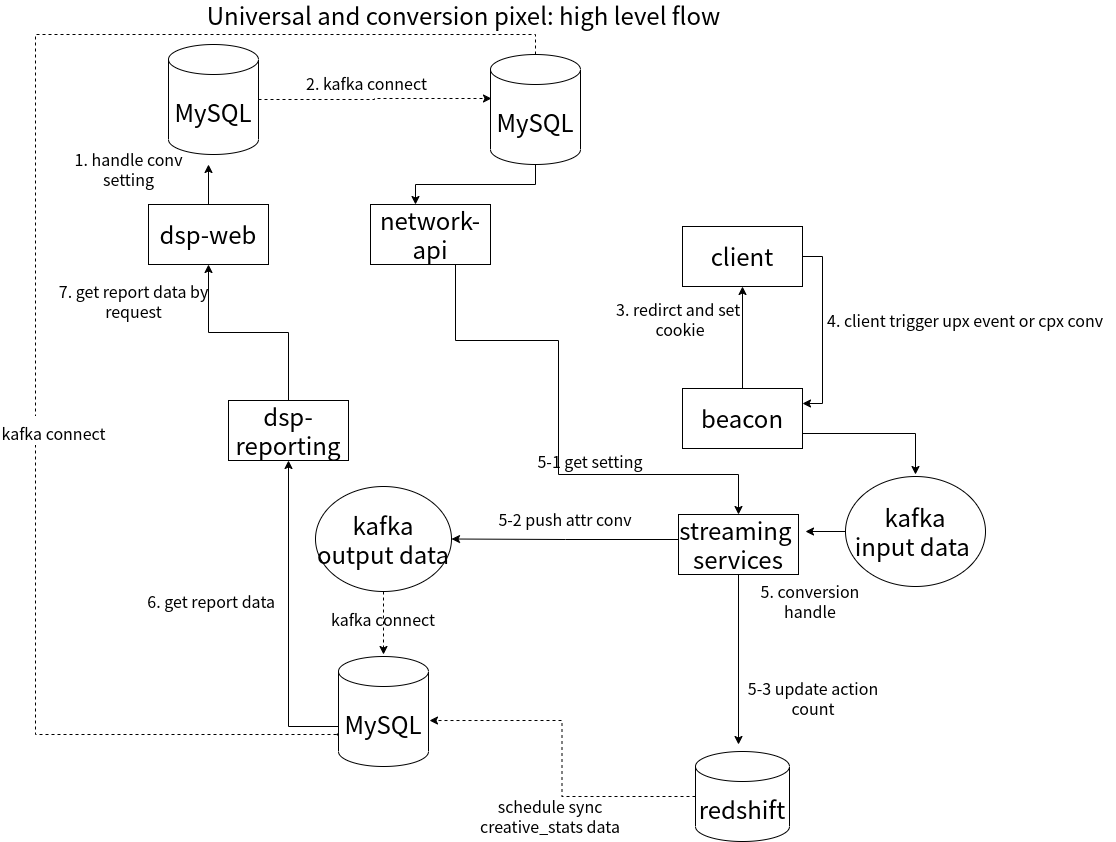

The diagram above was exported from draw.io. Its source (the exported page's mxGraphModel, read from the mxfile embedded in the PNG):
<mxGraphModel dx="1367" dy="714" grid="1" gridSize="10" guides="1" tooltips="1" connect="1" arrows="1" fold="1" page="1" pageScale="1" pageWidth="1169" pageHeight="827" math="0" shadow="0">
  <root>
    <mxCell id="8xvHWd2AcMcjt2Mz6vSl-0" />
    <mxCell id="8xvHWd2AcMcjt2Mz6vSl-1" parent="8xvHWd2AcMcjt2Mz6vSl-0" />
    <mxCell id="8xvHWd2AcMcjt2Mz6vSl-2" style="edgeStyle=orthogonalEdgeStyle;rounded=0;orthogonalLoop=1;jettySize=auto;html=1;exitX=0.5;exitY=0;exitDx=0;exitDy=0;" parent="8xvHWd2AcMcjt2Mz6vSl-1" source="8xvHWd2AcMcjt2Mz6vSl-3" edge="1">
      <mxGeometry relative="1" as="geometry">
        <mxPoint x="223" y="190" as="targetPoint" />
      </mxGeometry>
    </mxCell>
    <mxCell id="8xvHWd2AcMcjt2Mz6vSl-3" value="&lt;font style=&quot;font-size: 24px;&quot;&gt;dsp-web&lt;/font&gt;" style="rounded=0;whiteSpace=wrap;html=1;" parent="8xvHWd2AcMcjt2Mz6vSl-1" vertex="1">
      <mxGeometry x="163" y="230" width="120" height="60" as="geometry" />
    </mxCell>
    <mxCell id="8xvHWd2AcMcjt2Mz6vSl-4" style="edgeStyle=orthogonalEdgeStyle;rounded=0;orthogonalLoop=1;jettySize=auto;html=1;exitX=0.25;exitY=1;exitDx=0;exitDy=0;entryX=0.5;entryY=0;entryDx=0;entryDy=0;" parent="8xvHWd2AcMcjt2Mz6vSl-1" source="8xvHWd2AcMcjt2Mz6vSl-5" target="8xvHWd2AcMcjt2Mz6vSl-16" edge="1">
      <mxGeometry relative="1" as="geometry">
        <Array as="points">
          <mxPoint x="470" y="290" />
          <mxPoint x="470" y="366" />
          <mxPoint x="573" y="366" />
          <mxPoint x="573" y="500" />
          <mxPoint x="753" y="500" />
        </Array>
      </mxGeometry>
    </mxCell>
    <mxCell id="A69XrA4fHwFY4zJJyho9-0" style="edgeStyle=orthogonalEdgeStyle;rounded=0;orthogonalLoop=1;jettySize=auto;html=1;exitX=0.5;exitY=0;exitDx=0;exitDy=0;dashed=1;exitPerimeter=0;" parent="8xvHWd2AcMcjt2Mz6vSl-1" source="8xvHWd2AcMcjt2Mz6vSl-36" edge="1">
      <mxGeometry relative="1" as="geometry">
        <mxPoint x="350" y="760" as="targetPoint" />
        <Array as="points">
          <mxPoint x="550" y="60" />
          <mxPoint x="50" y="60" />
          <mxPoint x="50" y="760" />
          <mxPoint x="366" y="760" />
        </Array>
      </mxGeometry>
    </mxCell>
    <mxCell id="8xvHWd2AcMcjt2Mz6vSl-5" value="network-api" style="rounded=0;whiteSpace=wrap;html=1;fontSize=24;" parent="8xvHWd2AcMcjt2Mz6vSl-1" vertex="1">
      <mxGeometry x="385" y="230" width="120" height="60" as="geometry" />
    </mxCell>
    <mxCell id="8xvHWd2AcMcjt2Mz6vSl-6" style="edgeStyle=orthogonalEdgeStyle;rounded=0;orthogonalLoop=1;jettySize=auto;html=1;exitX=1;exitY=0.5;exitDx=0;exitDy=0;entryX=1;entryY=0.25;entryDx=0;entryDy=0;" parent="8xvHWd2AcMcjt2Mz6vSl-1" source="8xvHWd2AcMcjt2Mz6vSl-7" target="8xvHWd2AcMcjt2Mz6vSl-10" edge="1">
      <mxGeometry relative="1" as="geometry" />
    </mxCell>
    <mxCell id="8xvHWd2AcMcjt2Mz6vSl-7" value="client" style="rounded=0;whiteSpace=wrap;html=1;fontSize=24;" parent="8xvHWd2AcMcjt2Mz6vSl-1" vertex="1">
      <mxGeometry x="697" y="252" width="120" height="60" as="geometry" />
    </mxCell>
    <mxCell id="8xvHWd2AcMcjt2Mz6vSl-8" style="edgeStyle=orthogonalEdgeStyle;rounded=0;orthogonalLoop=1;jettySize=auto;html=1;exitX=1;exitY=0.75;exitDx=0;exitDy=0;" parent="8xvHWd2AcMcjt2Mz6vSl-1" source="8xvHWd2AcMcjt2Mz6vSl-10" edge="1">
      <mxGeometry relative="1" as="geometry">
        <mxPoint x="930" y="500" as="targetPoint" />
      </mxGeometry>
    </mxCell>
    <mxCell id="8xvHWd2AcMcjt2Mz6vSl-9" style="edgeStyle=orthogonalEdgeStyle;rounded=0;orthogonalLoop=1;jettySize=auto;html=1;exitX=0.5;exitY=0;exitDx=0;exitDy=0;entryX=0.5;entryY=1;entryDx=0;entryDy=0;" parent="8xvHWd2AcMcjt2Mz6vSl-1" source="8xvHWd2AcMcjt2Mz6vSl-10" target="8xvHWd2AcMcjt2Mz6vSl-7" edge="1">
      <mxGeometry relative="1" as="geometry" />
    </mxCell>
    <mxCell id="8xvHWd2AcMcjt2Mz6vSl-10" value="beacon" style="rounded=0;whiteSpace=wrap;html=1;fontSize=24;" parent="8xvHWd2AcMcjt2Mz6vSl-1" vertex="1">
      <mxGeometry x="697" y="414" width="120" height="60" as="geometry" />
    </mxCell>
    <mxCell id="8xvHWd2AcMcjt2Mz6vSl-11" style="edgeStyle=orthogonalEdgeStyle;rounded=0;orthogonalLoop=1;jettySize=auto;html=1;" parent="8xvHWd2AcMcjt2Mz6vSl-1" source="8xvHWd2AcMcjt2Mz6vSl-12" edge="1">
      <mxGeometry relative="1" as="geometry">
        <mxPoint x="820" y="557" as="targetPoint" />
      </mxGeometry>
    </mxCell>
    <mxCell id="8xvHWd2AcMcjt2Mz6vSl-12" value="&lt;font style=&quot;font-size: 24px;&quot;&gt;kafka&lt;br&gt;input data&amp;nbsp;&lt;br&gt;&lt;/font&gt;" style="ellipse;whiteSpace=wrap;html=1;fontSize=16;" parent="8xvHWd2AcMcjt2Mz6vSl-1" vertex="1">
      <mxGeometry x="860" y="502" width="140" height="110" as="geometry" />
    </mxCell>
    <mxCell id="8xvHWd2AcMcjt2Mz6vSl-13" style="edgeStyle=orthogonalEdgeStyle;rounded=0;orthogonalLoop=1;jettySize=auto;html=1;exitX=0;exitY=0.5;exitDx=0;exitDy=0;entryX=1;entryY=0.5;entryDx=0;entryDy=0;startArrow=none;startFill=0;" parent="8xvHWd2AcMcjt2Mz6vSl-1" source="8xvHWd2AcMcjt2Mz6vSl-16" target="8xvHWd2AcMcjt2Mz6vSl-18" edge="1">
      <mxGeometry relative="1" as="geometry">
        <Array as="points">
          <mxPoint x="693" y="565" />
          <mxPoint x="580" y="565" />
        </Array>
      </mxGeometry>
    </mxCell>
    <mxCell id="8xvHWd2AcMcjt2Mz6vSl-15" style="edgeStyle=orthogonalEdgeStyle;rounded=0;orthogonalLoop=1;jettySize=auto;html=1;exitX=0.5;exitY=1;exitDx=0;exitDy=0;" parent="8xvHWd2AcMcjt2Mz6vSl-1" source="8xvHWd2AcMcjt2Mz6vSl-16" edge="1">
      <mxGeometry relative="1" as="geometry">
        <mxPoint x="753" y="770" as="targetPoint" />
      </mxGeometry>
    </mxCell>
    <mxCell id="8xvHWd2AcMcjt2Mz6vSl-16" value="streaming&amp;nbsp;&lt;br&gt;services" style="rounded=0;whiteSpace=wrap;html=1;fontSize=24;" parent="8xvHWd2AcMcjt2Mz6vSl-1" vertex="1">
      <mxGeometry x="693" y="540" width="120" height="60" as="geometry" />
    </mxCell>
    <mxCell id="8xvHWd2AcMcjt2Mz6vSl-17" style="edgeStyle=orthogonalEdgeStyle;rounded=0;orthogonalLoop=1;jettySize=auto;html=1;exitX=0.5;exitY=1;exitDx=0;exitDy=0;dashed=1;" parent="8xvHWd2AcMcjt2Mz6vSl-1" source="8xvHWd2AcMcjt2Mz6vSl-18" edge="1">
      <mxGeometry relative="1" as="geometry">
        <mxPoint x="398" y="680" as="targetPoint" />
      </mxGeometry>
    </mxCell>
    <mxCell id="8xvHWd2AcMcjt2Mz6vSl-18" value="&lt;font style=&quot;font-size: 24px;&quot;&gt;kafka&lt;br&gt;output data&lt;br&gt;&lt;/font&gt;" style="ellipse;whiteSpace=wrap;html=1;fontSize=16;" parent="8xvHWd2AcMcjt2Mz6vSl-1" vertex="1">
      <mxGeometry x="330" y="512" width="136" height="105" as="geometry" />
    </mxCell>
    <mxCell id="8xvHWd2AcMcjt2Mz6vSl-19" style="edgeStyle=elbowEdgeStyle;rounded=0;orthogonalLoop=1;jettySize=auto;elbow=vertical;html=1;exitX=0;exitY=0;exitDx=0;exitDy=75;exitPerimeter=0;entryX=0.5;entryY=1;entryDx=0;entryDy=0;" parent="8xvHWd2AcMcjt2Mz6vSl-1" source="8xvHWd2AcMcjt2Mz6vSl-20" target="8xvHWd2AcMcjt2Mz6vSl-22" edge="1">
      <mxGeometry relative="1" as="geometry">
        <mxPoint x="163" y="492" as="targetPoint" />
        <Array as="points">
          <mxPoint x="283" y="752" />
        </Array>
      </mxGeometry>
    </mxCell>
    <mxCell id="8xvHWd2AcMcjt2Mz6vSl-20" value="MySQL" style="shape=cylinder3;whiteSpace=wrap;html=1;boundedLbl=1;backgroundOutline=1;size=15;fontSize=24;" parent="8xvHWd2AcMcjt2Mz6vSl-1" vertex="1">
      <mxGeometry x="353" y="682" width="90" height="110" as="geometry" />
    </mxCell>
    <mxCell id="8xvHWd2AcMcjt2Mz6vSl-21" style="edgeStyle=orthogonalEdgeStyle;rounded=0;orthogonalLoop=1;jettySize=auto;html=1;exitX=0.5;exitY=0;exitDx=0;exitDy=0;entryX=0.5;entryY=1;entryDx=0;entryDy=0;" parent="8xvHWd2AcMcjt2Mz6vSl-1" source="8xvHWd2AcMcjt2Mz6vSl-22" target="8xvHWd2AcMcjt2Mz6vSl-3" edge="1">
      <mxGeometry relative="1" as="geometry" />
    </mxCell>
    <mxCell id="8xvHWd2AcMcjt2Mz6vSl-22" value="dsp-reporting" style="rounded=0;whiteSpace=wrap;html=1;fontSize=24;" parent="8xvHWd2AcMcjt2Mz6vSl-1" vertex="1">
      <mxGeometry x="243" y="426" width="120" height="60" as="geometry" />
    </mxCell>
    <mxCell id="8xvHWd2AcMcjt2Mz6vSl-23" value="&lt;font style=&quot;font-size: 16px;&quot;&gt;1. handle conv setting&lt;/font&gt;" style="text;strokeColor=none;align=center;fillColor=none;html=1;verticalAlign=middle;whiteSpace=wrap;rounded=0;" parent="8xvHWd2AcMcjt2Mz6vSl-1" vertex="1">
      <mxGeometry x="70" y="180" width="147" height="30" as="geometry" />
    </mxCell>
    <mxCell id="8xvHWd2AcMcjt2Mz6vSl-24" value="&lt;sub style=&quot;&quot;&gt;&lt;font style=&quot;font-size: 16px;&quot;&gt;6. get report data&amp;nbsp;&lt;/font&gt;&lt;/sub&gt;" style="text;strokeColor=none;align=center;fillColor=none;html=1;verticalAlign=middle;whiteSpace=wrap;rounded=0;" parent="8xvHWd2AcMcjt2Mz6vSl-1" vertex="1">
      <mxGeometry x="153" y="612" width="150" height="30" as="geometry" />
    </mxCell>
    <mxCell id="8xvHWd2AcMcjt2Mz6vSl-25" value="Universal and conversion pixel: high level flow" style="text;html=1;strokeColor=none;fillColor=none;align=center;verticalAlign=middle;whiteSpace=wrap;rounded=0;fontSize=24;" parent="8xvHWd2AcMcjt2Mz6vSl-1" vertex="1">
      <mxGeometry x="197" y="26" width="563" height="30" as="geometry" />
    </mxCell>
    <mxCell id="8xvHWd2AcMcjt2Mz6vSl-26" style="edgeStyle=orthogonalEdgeStyle;rounded=0;orthogonalLoop=1;jettySize=auto;html=1;exitX=1;exitY=0.5;exitDx=0;exitDy=0;exitPerimeter=0;dashed=1;entryX=0.011;entryY=0.4;entryDx=0;entryDy=0;entryPerimeter=0;" parent="8xvHWd2AcMcjt2Mz6vSl-1" source="8xvHWd2AcMcjt2Mz6vSl-27" target="8xvHWd2AcMcjt2Mz6vSl-36" edge="1">
      <mxGeometry relative="1" as="geometry">
        <mxPoint x="380" y="125" as="targetPoint" />
      </mxGeometry>
    </mxCell>
    <mxCell id="8xvHWd2AcMcjt2Mz6vSl-27" value="MySQL" style="shape=cylinder3;whiteSpace=wrap;html=1;boundedLbl=1;backgroundOutline=1;size=15;fontSize=24;" parent="8xvHWd2AcMcjt2Mz6vSl-1" vertex="1">
      <mxGeometry x="183" y="70" width="90" height="110" as="geometry" />
    </mxCell>
    <mxCell id="8xvHWd2AcMcjt2Mz6vSl-28" value="&lt;font style=&quot;font-size: 16px;&quot;&gt;2. kafka connect&lt;/font&gt;" style="edgeLabel;html=1;align=center;verticalAlign=middle;resizable=0;points=[];fontSize=24;" parent="8xvHWd2AcMcjt2Mz6vSl-1" vertex="1" connectable="0">
      <mxGeometry x="413" y="-240" as="geometry">
        <mxPoint x="-33" y="345" as="offset" />
      </mxGeometry>
    </mxCell>
    <mxCell id="8xvHWd2AcMcjt2Mz6vSl-29" style="edgeStyle=orthogonalEdgeStyle;rounded=0;orthogonalLoop=1;jettySize=auto;html=1;exitX=0;exitY=0.5;exitDx=0;exitDy=0;exitPerimeter=0;entryX=1.011;entryY=0.582;entryDx=0;entryDy=0;entryPerimeter=0;dashed=1;" parent="8xvHWd2AcMcjt2Mz6vSl-1" source="8xvHWd2AcMcjt2Mz6vSl-30" target="8xvHWd2AcMcjt2Mz6vSl-20" edge="1">
      <mxGeometry relative="1" as="geometry" />
    </mxCell>
    <mxCell id="8xvHWd2AcMcjt2Mz6vSl-30" value="redshift" style="shape=cylinder3;whiteSpace=wrap;html=1;boundedLbl=1;backgroundOutline=1;size=15;fontSize=24;" parent="8xvHWd2AcMcjt2Mz6vSl-1" vertex="1">
      <mxGeometry x="710" y="777" width="94" height="90" as="geometry" />
    </mxCell>
    <mxCell id="8xvHWd2AcMcjt2Mz6vSl-33" value="&lt;span style=&quot;font-size: 16px;&quot;&gt;5. conversion handle&lt;/span&gt;" style="text;strokeColor=none;align=center;fillColor=none;html=1;verticalAlign=middle;whiteSpace=wrap;rounded=0;" parent="8xvHWd2AcMcjt2Mz6vSl-1" vertex="1">
      <mxGeometry x="750" y="612" width="150" height="30" as="geometry" />
    </mxCell>
    <mxCell id="8xvHWd2AcMcjt2Mz6vSl-34" value="&lt;span style=&quot;font-size: 16px;&quot;&gt;3. redirct and set&amp;nbsp;&lt;br&gt;cookie&lt;br&gt;&lt;/span&gt;" style="text;strokeColor=none;align=center;fillColor=none;html=1;verticalAlign=middle;whiteSpace=wrap;rounded=0;" parent="8xvHWd2AcMcjt2Mz6vSl-1" vertex="1">
      <mxGeometry x="620" y="330" width="150" height="30" as="geometry" />
    </mxCell>
    <mxCell id="8xvHWd2AcMcjt2Mz6vSl-35" style="edgeStyle=orthogonalEdgeStyle;rounded=0;orthogonalLoop=1;jettySize=auto;html=1;exitX=0.5;exitY=1;exitDx=0;exitDy=0;exitPerimeter=0;entryX=0.375;entryY=0;entryDx=0;entryDy=0;entryPerimeter=0;" parent="8xvHWd2AcMcjt2Mz6vSl-1" source="8xvHWd2AcMcjt2Mz6vSl-36" target="8xvHWd2AcMcjt2Mz6vSl-5" edge="1">
      <mxGeometry relative="1" as="geometry" />
    </mxCell>
    <mxCell id="8xvHWd2AcMcjt2Mz6vSl-36" value="MySQL" style="shape=cylinder3;whiteSpace=wrap;html=1;boundedLbl=1;backgroundOutline=1;size=15;fontSize=24;" parent="8xvHWd2AcMcjt2Mz6vSl-1" vertex="1">
      <mxGeometry x="505" y="80" width="90" height="110" as="geometry" />
    </mxCell>
    <mxCell id="8xvHWd2AcMcjt2Mz6vSl-37" value="&lt;sub style=&quot;&quot;&gt;&lt;font style=&quot;font-size: 16px;&quot;&gt;kafka connect&lt;/font&gt;&lt;/sub&gt;" style="text;strokeColor=none;align=center;fillColor=none;html=1;verticalAlign=middle;whiteSpace=wrap;rounded=0;" parent="8xvHWd2AcMcjt2Mz6vSl-1" vertex="1">
      <mxGeometry x="323" y="630" width="150" height="30" as="geometry" />
    </mxCell>
    <mxCell id="8xvHWd2AcMcjt2Mz6vSl-38" value="&lt;span style=&quot;font-size: 16px;&quot;&gt;schedule sync creative_stats data&lt;/span&gt;" style="text;strokeColor=none;align=center;fillColor=none;html=1;verticalAlign=middle;whiteSpace=wrap;rounded=0;" parent="8xvHWd2AcMcjt2Mz6vSl-1" vertex="1">
      <mxGeometry x="490" y="827" width="150" height="30" as="geometry" />
    </mxCell>
    <mxCell id="8xvHWd2AcMcjt2Mz6vSl-39" value="&lt;span style=&quot;color: rgb(0, 0, 0); font-family: Helvetica; font-size: 16px; font-style: normal; font-variant-ligatures: normal; font-variant-caps: normal; font-weight: 400; letter-spacing: normal; orphans: 2; text-align: center; text-indent: 0px; text-transform: none; widows: 2; word-spacing: 0px; -webkit-text-stroke-width: 0px; background-color: rgb(255, 255, 255); text-decoration-thickness: initial; text-decoration-style: initial; text-decoration-color: initial; float: none; display: inline !important;&quot;&gt;4. client trigger upx event or cpx conv&lt;/span&gt;" style="text;whiteSpace=wrap;html=1;" parent="8xvHWd2AcMcjt2Mz6vSl-1" vertex="1">
      <mxGeometry x="840" y="330" width="290" height="40" as="geometry" />
    </mxCell>
    <mxCell id="8xvHWd2AcMcjt2Mz6vSl-40" value="&lt;span style=&quot;font-size: 16px;&quot;&gt;5-1 get setting&lt;/span&gt;" style="text;strokeColor=none;align=center;fillColor=none;html=1;verticalAlign=middle;whiteSpace=wrap;rounded=0;" parent="8xvHWd2AcMcjt2Mz6vSl-1" vertex="1">
      <mxGeometry x="530" y="472" width="150" height="30" as="geometry" />
    </mxCell>
    <mxCell id="8xvHWd2AcMcjt2Mz6vSl-41" value="&lt;span style=&quot;font-size: 16px;&quot;&gt;5-2 push attr conv&lt;/span&gt;" style="text;strokeColor=none;align=center;fillColor=none;html=1;verticalAlign=middle;whiteSpace=wrap;rounded=0;" parent="8xvHWd2AcMcjt2Mz6vSl-1" vertex="1">
      <mxGeometry x="505" y="530" width="150" height="30" as="geometry" />
    </mxCell>
    <mxCell id="8xvHWd2AcMcjt2Mz6vSl-42" value="&lt;span style=&quot;font-size: 16px;&quot;&gt;5-3 update action count&lt;/span&gt;" style="text;strokeColor=none;align=center;fillColor=none;html=1;verticalAlign=middle;whiteSpace=wrap;rounded=0;" parent="8xvHWd2AcMcjt2Mz6vSl-1" vertex="1">
      <mxGeometry x="753" y="709" width="150" height="30" as="geometry" />
    </mxCell>
    <mxCell id="8xvHWd2AcMcjt2Mz6vSl-44" value="&lt;sub style=&quot;&quot;&gt;&lt;font style=&quot;font-size: 16px;&quot;&gt;7. get report data by request&lt;/font&gt;&lt;/sub&gt;" style="text;strokeColor=none;align=center;fillColor=none;html=1;verticalAlign=middle;whiteSpace=wrap;rounded=0;" parent="8xvHWd2AcMcjt2Mz6vSl-1" vertex="1">
      <mxGeometry x="47" y="312" width="203" height="30" as="geometry" />
    </mxCell>
    <mxCell id="A69XrA4fHwFY4zJJyho9-1" value="&lt;font style=&quot;font-size: 16px;&quot;&gt;kafka connect&lt;/font&gt;" style="edgeLabel;html=1;align=center;verticalAlign=middle;resizable=0;points=[];fontSize=24;" parent="8xvHWd2AcMcjt2Mz6vSl-1" vertex="1" connectable="0">
      <mxGeometry x="100" y="110" as="geometry">
        <mxPoint x="-33" y="345" as="offset" />
      </mxGeometry>
    </mxCell>
  </root>
</mxGraphModel>